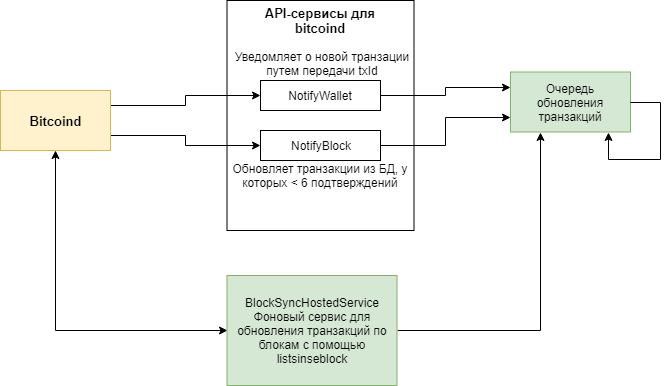

The diagram above was exported from draw.io. Its source (the exported page's mxGraphModel, read from the mxfile embedded in the PNG):
<mxGraphModel dx="840" dy="484" grid="1" gridSize="10" guides="1" tooltips="1" connect="1" arrows="1" fold="1" page="1" pageScale="1" pageWidth="827" pageHeight="1169" math="0" shadow="0">
  <root>
    <mxCell id="0" />
    <mxCell id="1" parent="0" />
    <mxCell id="Yh5uPPiETtyr_ybvD5xM-17" value="" style="rounded=0;whiteSpace=wrap;html=1;fillColor=none;" vertex="1" parent="1">
      <mxGeometry x="286.5" y="140" width="187" height="230" as="geometry" />
    </mxCell>
    <mxCell id="Yh5uPPiETtyr_ybvD5xM-10" style="edgeStyle=orthogonalEdgeStyle;rounded=0;orthogonalLoop=1;jettySize=auto;html=1;exitX=1;exitY=0.25;exitDx=0;exitDy=0;" edge="1" parent="1" source="Yh5uPPiETtyr_ybvD5xM-5" target="Yh5uPPiETtyr_ybvD5xM-6">
      <mxGeometry relative="1" as="geometry" />
    </mxCell>
    <mxCell id="Yh5uPPiETtyr_ybvD5xM-11" style="edgeStyle=orthogonalEdgeStyle;rounded=0;orthogonalLoop=1;jettySize=auto;html=1;exitX=1;exitY=0.75;exitDx=0;exitDy=0;entryX=0;entryY=0.5;entryDx=0;entryDy=0;" edge="1" parent="1" source="Yh5uPPiETtyr_ybvD5xM-5" target="Yh5uPPiETtyr_ybvD5xM-9">
      <mxGeometry relative="1" as="geometry" />
    </mxCell>
    <mxCell id="Yh5uPPiETtyr_ybvD5xM-5" value="&lt;b&gt;&lt;font style=&quot;font-size: 13px&quot;&gt;Bitcoind&lt;/font&gt;&lt;/b&gt;" style="rounded=0;whiteSpace=wrap;html=1;fillColor=#fff2cc;strokeColor=#d6b656;" vertex="1" parent="1">
      <mxGeometry x="60" y="230" width="110" height="60" as="geometry" />
    </mxCell>
    <mxCell id="Yh5uPPiETtyr_ybvD5xM-22" style="edgeStyle=orthogonalEdgeStyle;rounded=0;orthogonalLoop=1;jettySize=auto;html=1;exitX=1;exitY=0.5;exitDx=0;exitDy=0;entryX=0;entryY=0.25;entryDx=0;entryDy=0;" edge="1" parent="1" source="Yh5uPPiETtyr_ybvD5xM-6" target="Yh5uPPiETtyr_ybvD5xM-19">
      <mxGeometry relative="1" as="geometry" />
    </mxCell>
    <mxCell id="Yh5uPPiETtyr_ybvD5xM-6" value="NotifyWallet&lt;br&gt;" style="rounded=0;whiteSpace=wrap;html=1;" vertex="1" parent="1">
      <mxGeometry x="320" y="220" width="120" height="30" as="geometry" />
    </mxCell>
    <mxCell id="Yh5uPPiETtyr_ybvD5xM-24" style="edgeStyle=orthogonalEdgeStyle;rounded=0;orthogonalLoop=1;jettySize=auto;html=1;exitX=1;exitY=0.5;exitDx=0;exitDy=0;entryX=0;entryY=0.75;entryDx=0;entryDy=0;" edge="1" parent="1" source="Yh5uPPiETtyr_ybvD5xM-9" target="Yh5uPPiETtyr_ybvD5xM-19">
      <mxGeometry relative="1" as="geometry" />
    </mxCell>
    <mxCell id="Yh5uPPiETtyr_ybvD5xM-9" value="NotifyBlock&lt;br&gt;" style="rounded=0;whiteSpace=wrap;html=1;" vertex="1" parent="1">
      <mxGeometry x="320" y="270" width="120" height="30" as="geometry" />
    </mxCell>
    <mxCell id="Yh5uPPiETtyr_ybvD5xM-12" value="&lt;span style=&quot;font-size: 13px&quot;&gt;&lt;b&gt;API-сервисы для bitcoind&lt;/b&gt;&lt;/span&gt;" style="rounded=0;whiteSpace=wrap;html=1;strokeColor=none;fillColor=none;" vertex="1" parent="1">
      <mxGeometry x="320" y="145" width="120" height="30" as="geometry" />
    </mxCell>
    <mxCell id="Yh5uPPiETtyr_ybvD5xM-15" value="Обновляет транзакции из БД, у которых &amp;lt; 6 подтверждений" style="text;html=1;strokeColor=none;fillColor=none;align=center;verticalAlign=middle;whiteSpace=wrap;rounded=0;" vertex="1" parent="1">
      <mxGeometry x="270" y="290" width="220" height="50" as="geometry" />
    </mxCell>
    <mxCell id="Yh5uPPiETtyr_ybvD5xM-18" value="Уведомляет о новой транзации путем передачи txId" style="text;html=1;strokeColor=none;fillColor=none;align=center;verticalAlign=middle;whiteSpace=wrap;rounded=0;" vertex="1" parent="1">
      <mxGeometry x="290" y="175" width="184" height="55" as="geometry" />
    </mxCell>
    <mxCell id="Yh5uPPiETtyr_ybvD5xM-19" value="Очередь обновления транзакций" style="rounded=0;whiteSpace=wrap;html=1;fillColor=#d5e8d4;strokeColor=#82b366;" vertex="1" parent="1">
      <mxGeometry x="570" y="211.5" width="120" height="60" as="geometry" />
    </mxCell>
    <mxCell id="Yh5uPPiETtyr_ybvD5xM-21" style="edgeStyle=orthogonalEdgeStyle;rounded=0;orthogonalLoop=1;jettySize=auto;html=1;exitX=1;exitY=0.5;exitDx=0;exitDy=0;entryX=0.817;entryY=1.008;entryDx=0;entryDy=0;entryPerimeter=0;" edge="1" parent="1" source="Yh5uPPiETtyr_ybvD5xM-19" target="Yh5uPPiETtyr_ybvD5xM-19">
      <mxGeometry relative="1" as="geometry">
        <Array as="points">
          <mxPoint x="720" y="242" />
          <mxPoint x="720" y="299" />
          <mxPoint x="668" y="299" />
        </Array>
      </mxGeometry>
    </mxCell>
    <mxCell id="Yh5uPPiETtyr_ybvD5xM-28" style="edgeStyle=orthogonalEdgeStyle;rounded=0;orthogonalLoop=1;jettySize=auto;html=1;exitX=0;exitY=0.5;exitDx=0;exitDy=0;entryX=0.5;entryY=1;entryDx=0;entryDy=0;startArrow=classic;startFill=1;" edge="1" parent="1" source="Yh5uPPiETtyr_ybvD5xM-25" target="Yh5uPPiETtyr_ybvD5xM-5">
      <mxGeometry relative="1" as="geometry" />
    </mxCell>
    <mxCell id="Yh5uPPiETtyr_ybvD5xM-29" style="edgeStyle=orthogonalEdgeStyle;rounded=0;orthogonalLoop=1;jettySize=auto;html=1;exitX=1;exitY=0.5;exitDx=0;exitDy=0;entryX=0.25;entryY=1;entryDx=0;entryDy=0;" edge="1" parent="1" source="Yh5uPPiETtyr_ybvD5xM-25" target="Yh5uPPiETtyr_ybvD5xM-19">
      <mxGeometry relative="1" as="geometry" />
    </mxCell>
    <mxCell id="Yh5uPPiETtyr_ybvD5xM-25" value="BlockSyncHostedService&lt;br&gt;Фоновый сервис для обновления транзакций по блокам с помощью listsinseblock&lt;br&gt;" style="rounded=0;whiteSpace=wrap;html=1;fillColor=#d5e8d4;strokeColor=#82b366;" vertex="1" parent="1">
      <mxGeometry x="286.5" y="415" width="170" height="110" as="geometry" />
    </mxCell>
  </root>
</mxGraphModel>